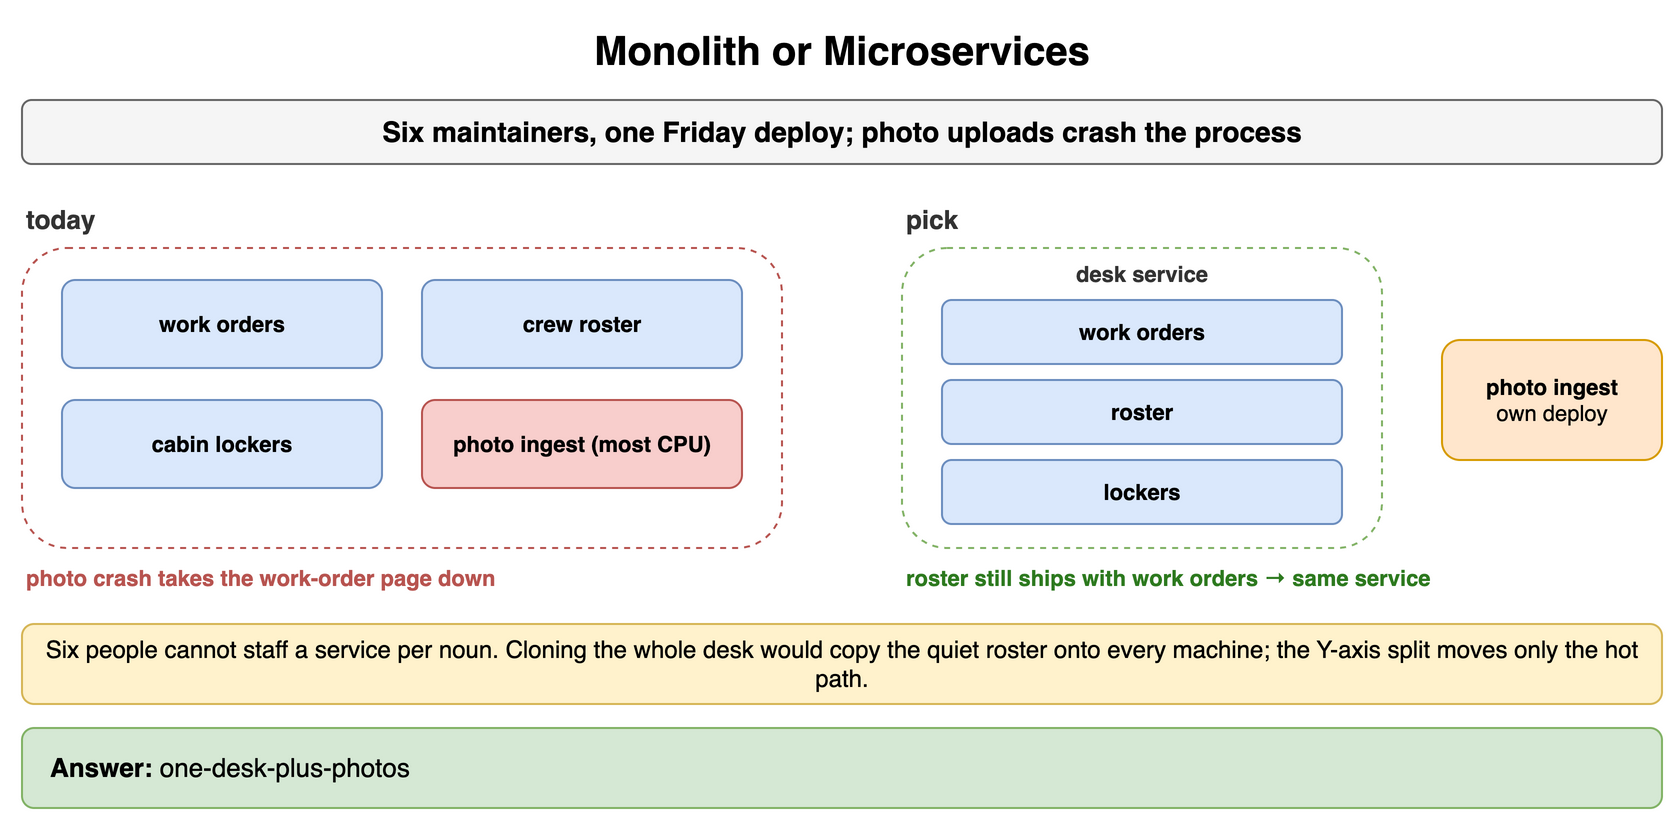

The diagram above was exported from draw.io. Its source (the exported page's mxGraphModel, read from the mxfile embedded in the PNG):
<mxGraphModel dx="900" dy="418" grid="1" gridSize="10" guides="1" tooltips="1" connect="1" arrows="1" fold="1" page="1" pageScale="1" pageWidth="900" pageHeight="418" math="0" shadow="0">
  <root>
    <mxCell id="0" />
    <mxCell id="1" parent="0" />
    <mxCell id="a1" value="Monolith or Microservices" style="text;html=1;align=center;verticalAlign=middle;whiteSpace=wrap;fontSize=20;fontStyle=1;" vertex="1" parent="1">
      <mxGeometry x="40" y="10" width="820" height="30" as="geometry" />
    </mxCell>
    <mxCell id="a2" value="Six maintainers, one Friday deploy; photo uploads crash the process" style="rounded=1;whiteSpace=wrap;html=1;fillColor=#f5f5f5;strokeColor=#666666;fontStyle=1;fontSize=14;" vertex="1" parent="1">
      <mxGeometry x="40" y="50" width="820" height="32" as="geometry" />
    </mxCell>
    <mxCell id="a3" value="today" style="text;html=1;whiteSpace=wrap;fontSize=11;align=left;verticalAlign=middle;fontSize=13;fontColor=#333333;fontStyle=1;" vertex="1" parent="1">
      <mxGeometry x="40" y="100" width="380" height="20" as="geometry" />
    </mxCell>
    <mxCell id="a4" value="" style="rounded=1;whiteSpace=wrap;html=1;fillColor=#ffffff;strokeColor=#b85450;dashed=1;" vertex="1" parent="1">
      <mxGeometry x="40" y="124" width="380" height="150" as="geometry" />
    </mxCell>
    <mxCell id="a5" value="work orders" style="rounded=1;whiteSpace=wrap;html=1;fillColor=#dae8fc;strokeColor=#6c8ebf;fontSize=11;align=center;fontStyle=1;" vertex="1" parent="1">
      <mxGeometry x="60" y="140" width="160" height="44" as="geometry" />
    </mxCell>
    <mxCell id="a6" value="crew roster" style="rounded=1;whiteSpace=wrap;html=1;fillColor=#dae8fc;strokeColor=#6c8ebf;fontSize=11;align=center;fontStyle=1;" vertex="1" parent="1">
      <mxGeometry x="240" y="140" width="160" height="44" as="geometry" />
    </mxCell>
    <mxCell id="a7" value="cabin lockers" style="rounded=1;whiteSpace=wrap;html=1;fillColor=#dae8fc;strokeColor=#6c8ebf;fontSize=11;align=center;fontStyle=1;" vertex="1" parent="1">
      <mxGeometry x="60" y="200" width="160" height="44" as="geometry" />
    </mxCell>
    <mxCell id="a8" value="photo ingest (most CPU)" style="rounded=1;whiteSpace=wrap;html=1;fillColor=#f8cecc;strokeColor=#b85450;fontSize=11;align=center;fontStyle=1;" vertex="1" parent="1">
      <mxGeometry x="240" y="200" width="160" height="44" as="geometry" />
    </mxCell>
    <mxCell id="a9" value="photo crash takes the work-order page down" style="text;html=1;whiteSpace=wrap;fontSize=11;align=left;verticalAlign=middle;fontSize=11;fontColor=#b85450;fontStyle=1;" vertex="1" parent="1">
      <mxGeometry x="40" y="280" width="380" height="18" as="geometry" />
    </mxCell>
    <mxCell id="a10" value="pick" style="text;html=1;whiteSpace=wrap;fontSize=11;align=left;verticalAlign=middle;fontSize=13;fontColor=#333333;fontStyle=1;" vertex="1" parent="1">
      <mxGeometry x="480" y="100" width="380" height="20" as="geometry" />
    </mxCell>
    <mxCell id="a11" value="" style="rounded=1;whiteSpace=wrap;html=1;fillColor=#ffffff;strokeColor=#82b366;dashed=1;" vertex="1" parent="1">
      <mxGeometry x="480" y="124" width="240" height="150" as="geometry" />
    </mxCell>
    <mxCell id="a12" value="desk service" style="text;html=1;whiteSpace=wrap;fontSize=11;align=center;verticalAlign=middle;fontSize=11;fontColor=#333333;fontStyle=1;" vertex="1" parent="1">
      <mxGeometry x="480" y="128" width="240" height="18" as="geometry" />
    </mxCell>
    <mxCell id="a13" value="work orders" style="rounded=1;whiteSpace=wrap;html=1;fillColor=#dae8fc;strokeColor=#6c8ebf;fontSize=11;align=center;fontStyle=1;" vertex="1" parent="1">
      <mxGeometry x="500" y="150" width="200" height="32" as="geometry" />
    </mxCell>
    <mxCell id="a14" value="roster" style="rounded=1;whiteSpace=wrap;html=1;fillColor=#dae8fc;strokeColor=#6c8ebf;fontSize=11;align=center;fontStyle=1;" vertex="1" parent="1">
      <mxGeometry x="500" y="190" width="200" height="32" as="geometry" />
    </mxCell>
    <mxCell id="a15" value="lockers" style="rounded=1;whiteSpace=wrap;html=1;fillColor=#dae8fc;strokeColor=#6c8ebf;fontSize=11;align=center;fontStyle=1;" vertex="1" parent="1">
      <mxGeometry x="500" y="230" width="200" height="32" as="geometry" />
    </mxCell>
    <mxCell id="a16" value="photo ingest&lt;br&gt;&lt;span style='font-weight:normal'&gt;own deploy&lt;/span&gt;" style="rounded=1;whiteSpace=wrap;html=1;fillColor=#ffe6cc;strokeColor=#d79b00;fontSize=11;align=center;fontStyle=1;" vertex="1" parent="1">
      <mxGeometry x="750" y="170" width="110" height="60" as="geometry" />
    </mxCell>
    <mxCell id="a17" value="roster still ships with work orders → same service" style="text;html=1;whiteSpace=wrap;fontSize=11;align=left;verticalAlign=middle;fontSize=11;fontColor=#2d7a1f;fontStyle=1;" vertex="1" parent="1">
      <mxGeometry x="480" y="280" width="380" height="18" as="geometry" />
    </mxCell>
    <mxCell id="a18" value="Six people cannot staff a service per noun. Cloning the whole desk would copy the quiet roster onto every machine; the Y-axis split moves only the hot path." style="rounded=1;whiteSpace=wrap;html=1;fillColor=#fff2cc;strokeColor=#d6b656;fontSize=12;align=center;" vertex="1" parent="1">
      <mxGeometry x="40" y="312" width="820" height="40" as="geometry" />
    </mxCell>
    <mxCell id="a19" value="&lt;b&gt;Answer:&lt;/b&gt; one-desk-plus-photos" style="rounded=1;whiteSpace=wrap;html=1;fillColor=#d5e8d4;strokeColor=#82b366;fontSize=13;align=left;spacingLeft=12;" vertex="1" parent="1">
      <mxGeometry x="40" y="364" width="820" height="40" as="geometry" />
    </mxCell>
  </root>
</mxGraphModel>